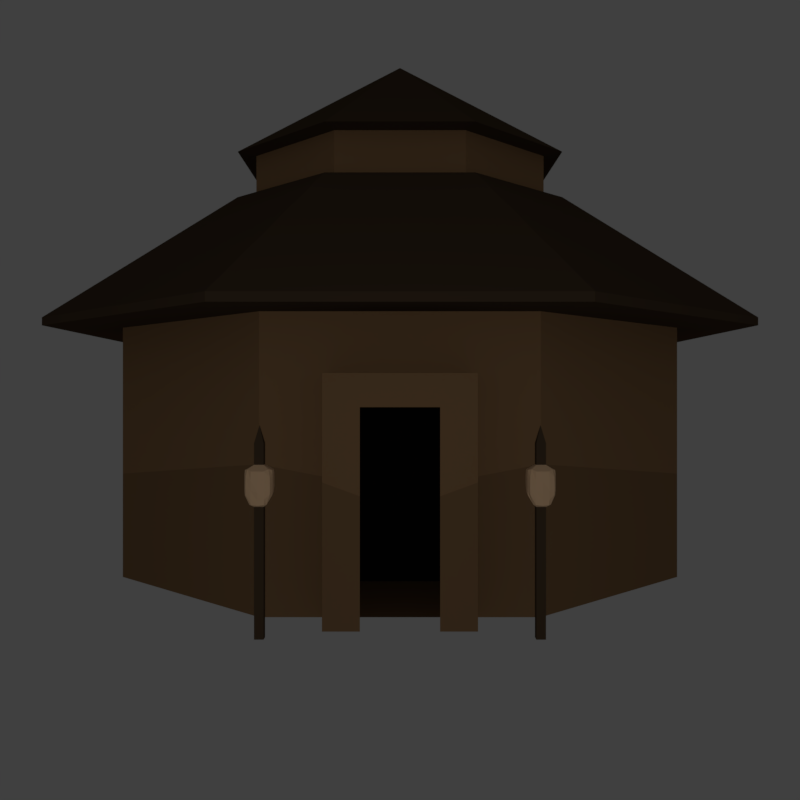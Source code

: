 # Source: TownHall_Aswang_.blend  (saved by Blender 2.79.0; exported with 4.5.12 LTS)
import bpy
from mathutils import Matrix  # noqa: F401  (used for matrix-valued properties, if any)

bpy.ops.wm.read_factory_settings(use_empty=True)
scene = bpy.context.scene
scene.name = 'Scene'

# ---- collections
col_collection_2 = bpy.data.collections.new('Collection 2'); scene.collection.children.link(col_collection_2)
col_collection_3 = bpy.data.collections.new('Collection 3'); scene.collection.children.link(col_collection_3)
col_collection_13 = bpy.data.collections.new('Collection 13'); scene.collection.children.link(col_collection_13)

# ---- materials (node trees are filled in below, after node groups)
mat_straw = bpy.data.materials.new('Straw')
mat_straw.alpha_threshold = 0.0
mat_straw.use_transparent_shadow = False
mat_straw.diffuse_color = (0.3424, 0.1985, 0.09584, 1.0)
mat_straw.roughness = 0.5
mat_straw.specular_intensity = 0.0
mat_black = bpy.data.materials.new('Black')
mat_black.alpha_threshold = 0.0
mat_black.use_transparent_shadow = False
mat_black.diffuse_color = (0.01109, 0.01109, 0.01109, 1.0)
mat_black.roughness = 0.5
mat_black.specular_intensity = 0.0
mat_straw_001 = bpy.data.materials.new('Straw.001')
mat_straw_001.alpha_threshold = 0.0
mat_straw_001.use_transparent_shadow = False
mat_straw_001.diffuse_color = (0.2738, 0.1596, 0.07777, 1.0)
mat_straw_001.roughness = 0.5
mat_straw_001.specular_intensity = 0.0
mat_belt = bpy.data.materials.new('Belt')
mat_belt.alpha_threshold = 0.0
mat_belt.use_transparent_shadow = False
mat_belt.diffuse_color = (0.09084, 0.06018, 0.03625, 1.0)
mat_belt.roughness = 0.5
mat_belt.specular_intensity = 0.0
mat_skin = bpy.data.materials.new('Skin')
mat_skin.alpha_threshold = 0.0
mat_skin.use_transparent_shadow = False
mat_skin.diffuse_color = (0.9404, 0.6221, 0.3694, 1.0)
mat_skin.roughness = 0.5
mat_skin.specular_intensity = 0.0
mat_skin.line_color = (0.0, 0.0, 0.0, 1.0)
mat_emblem = bpy.data.materials.new('Emblem')
mat_emblem.alpha_threshold = 0.0
mat_emblem.use_transparent_shadow = False
mat_emblem.diffuse_color = (0.8, 0.06998, 0.03708, 1.0)
mat_emblem.roughness = 0.5
mat_emblem.specular_intensity = 0.0

# ---- material node trees

# ---- world
world_world = bpy.data.worlds.new('World'); scene.world = world_world
world_world.color = (0.05088, 0.05088, 0.05088)
world_world.use_sun_shadow = False
world_world.sun_shadow_jitter_overblur = 0.0
world_world.cycles.sampling_method = 'MANUAL'

# ---- cameras
cam_camera = bpy.data.cameras.new('Camera')
cam_camera.clip_end = 100.0
cam_camera.lens = 35.0
cam_camera.sensor_width = 32.0
cam_camera.sensor_height = 18.0
cam_camera.display_size = 2.0
cam_camera.dof.focus_distance = 0.0
cam_camera.dof.aperture_fstop = 128.0
cam_camera.dof.aperture_blades = 6

# ---- lights
light_point = bpy.data.lights.new('Point', 'POINT')
light_point.transmission_factor = 0.0
light_point.energy = 200.0
light_point.shadow_buffer_clip_start = 0.5
light_point.shadow_soft_size = 0.1
light_point.shadow_maximum_resolution = 0.006
light_point.use_absolute_resolution = True

# ---- meshes
me_cube_011 = bpy.data.meshes.new('Cube.011')
me_cube_011.from_pydata([(-1.0, -1.0, -1.0), (-0.6151, -0.6151, 1.064), (-1.0, 1.0, -1.0), (-0.6151, 0.6151, 1.064), (1.0, -1.0, -1.0), (0.6151, -0.6151, 1.064), (1.0, 1.0, -1.0), (0.6151, 0.6151, 1.064), (0.0, 1.414, -1.0), (3.725e-09, 0.8699, 1.064), (0.0, -1.414, -1.0), (-2.235e-08, -0.8699, 1.064), (-1.414, 0.0, -1.0), (-0.8699, 5.588e-09, 1.064), (1.414, 0.0, -1.0), (0.8699, -1.863e-09, 1.064), (0.0, 1.863e-09, 1.605), (0.0, 0.0, -1.0), (-1.25, -1.25, 0.1747), (-1.25, 1.25, 0.1747), (1.25, 1.25, 0.1747), (1.25, -1.25, 0.1747), (0.0, -1.768, 0.1747), (0.0, 1.768, 0.1747), (1.768, 1.863e-09, 0.1747), (-1.768, 1.863e-09, 0.1747), (-1.0, 1.0, 0.1747), (1.0, 1.0, 0.1747), (1.0, -1.0, 0.1747), (0.0, -1.414, 0.1747), (0.0, 1.414, 0.1747), (1.414, 0.0, 0.1747), (-1.414, 0.0, 0.1747), (-1.0, -1.0, 0.1747), (-1.279, -0.327, -1.0), (-1.135, -0.673, -1.0), (-1.279, -0.327, -0.192), (-1.135, -0.673, -0.192), (-0.6629, -0.07187, -1.0), (-0.5195, -0.4179, -1.0), (-0.6629, -0.07187, -0.192), (-0.5195, -0.4179, -0.192), (-1.0, 1.0, -0.5127), (1.0, 1.0, -0.5127), (1.0, -1.0, -0.4127), (0.0, -1.414, -0.5127), (0.0, 1.414, -0.4127), (1.414, 0.0, -0.5127), (-1.414, 0.0, -0.4127), (-1.0, -1.0, -0.4127), (-1.279, -0.327, -0.5127), (-1.135, -0.673, -0.5127), (-0.6629, -0.07187, -0.5127), (-0.5195, -0.4179, -0.5127), (-0.6151, -0.6151, 0.839), (-0.6151, 0.6151, 0.839), (0.6151, 0.6151, 0.839), (0.6151, -0.6151, 0.839), (0.0, -0.8699, 0.839), (0.0, 0.8699, 0.839), (0.8699, 1.863e-09, 0.839), (-0.8699, 1.863e-09, 0.839), (-1.25, 1.25, 0.2111), (1.25, 1.25, 0.2111), (1.25, -1.25, 0.2111), (0.0, -1.768, 0.2111), (0.0, 1.768, 0.2111), (1.768, 1.863e-09, 0.2111), (-1.768, 1.863e-09, 0.2111), (-1.25, -1.25, 0.2111), (-0.5488, -0.5488, 0.8511), (-0.5488, -0.5488, 1.052), (-0.7761, -2.174e-08, 1.052), (-0.5488, 0.5488, 1.052), (-2.099e-08, 0.7761, 1.052), (0.5488, 0.5488, 1.052), (0.7761, 2.346e-08, 1.052), (0.5488, -0.5488, 1.052), (7.589e-09, -0.7761, 1.052), (-0.5488, 0.5488, 0.8511), (0.5488, 0.5488, 0.8511), (0.5488, -0.5488, 0.8511), (2.753e-08, -0.7761, 0.8511), (-2.432e-08, 0.7761, 0.8511), (0.7761, 2.678e-08, 0.8511), (-0.7761, -2.507e-08, 0.8511), (-1.1, -0.7597, -1.0), (-1.315, -0.2403, -1.0), (-1.315, -0.2403, -0.06827), (-1.1, -0.7597, -0.06827), (-1.1, -0.7597, -0.4627), (-1.315, -0.2403, -0.4627), (-1.456, -0.4467, -0.5127), (-1.456, -0.4467, -1.0), (-1.345, -0.7137, -0.5127), (-1.345, -0.7137, -0.192), (-1.456, -0.4467, -0.192), (-1.293, -0.8399, -1.0), (-1.345, -0.7137, -1.0), (-1.293, -0.8399, -0.4627), (-1.508, -0.3206, -0.4627), (-1.508, -0.3206, -1.0), (-1.508, -0.3206, -0.06827), (-1.293, -0.8399, -0.06827), (-1.346, -0.1635, -0.4627)], [], [(13, 3, 73, 72), (54, 58, 82, 70), (7, 15, 76, 75), (58, 57, 81, 82), (17, 14, 4, 10), (16, 13, 1), (15, 16, 5), (12, 17, 10, 0), (15, 5, 77, 76), (5, 11, 78, 77), (2, 8, 17, 12), (7, 16, 15), (9, 3, 16), (8, 6, 14, 17), (59, 55, 79, 83), (1, 13, 72, 71), (1, 11, 16), (5, 16, 11), (16, 3, 13), (16, 7, 9), (33, 18, 25, 32), (27, 20, 24, 31), (26, 19, 23, 30), (28, 21, 22, 29), (29, 22, 18, 33), (31, 24, 21, 28), (30, 23, 20, 27), (32, 25, 19, 26), (48, 32, 26, 42), (46, 30, 27, 43), (47, 31, 28, 44), (45, 29, 33, 49), (44, 28, 29, 45), (42, 26, 30, 46), (43, 27, 31, 47), (87, 86, 35, 34), (37, 36, 40, 41), (34, 50, 92, 93), (89, 88, 102, 103), (35, 86, 97, 98), (53, 41, 40, 52), (50, 34, 38, 52), (51, 37, 41, 53), (35, 51, 53, 39), (36, 50, 52, 40), (39, 53, 52, 38), (50, 36, 96, 92), (90, 89, 103, 99), (6, 43, 47, 14), (2, 42, 46, 8), (4, 44, 45, 10), (10, 45, 49, 0), (14, 47, 44, 4), (8, 46, 43, 6), (12, 48, 42, 2), (69, 54, 61, 68), (63, 56, 60, 67), (62, 55, 59, 66), (64, 57, 58, 65), (65, 58, 54, 69), (67, 60, 57, 64), (66, 59, 56, 63), (68, 61, 55, 62), (25, 68, 62, 19), (23, 66, 63, 20), (24, 67, 64, 21), (22, 65, 69, 18), (21, 64, 65, 22), (19, 62, 66, 23), (20, 63, 67, 24), (18, 69, 68, 25), (85, 72, 73, 79), (83, 74, 75, 80), (84, 76, 77, 81), (82, 78, 71, 70), (81, 77, 78, 82), (79, 73, 74, 83), (80, 75, 76, 84), (70, 71, 72, 85), (57, 60, 84, 81), (56, 59, 83, 80), (11, 1, 71, 78), (55, 61, 85, 79), (9, 7, 75, 74), (61, 54, 70, 85), (3, 9, 74, 73), (60, 56, 80, 84), (32, 48, 91, 88), (0, 49, 90, 86), (49, 33, 89, 90), (33, 32, 88, 89), (48, 12, 87, 91), (12, 0, 86, 87), (100, 101, 93, 92), (103, 102, 96, 95), (99, 103, 95, 94), (97, 99, 94, 98), (102, 100, 92, 96), (51, 35, 98, 94), (88, 91, 100, 102), (91, 87, 101, 100), (37, 51, 94, 95), (86, 90, 99, 97), (87, 34, 93, 101), (36, 37, 95, 96)])
me_cube_011.polygons.foreach_set('material_index', [3, 3, 3, 3, 0, 3, 3, 2, 3, 3, 0, 3, 3, 0, 3, 3, 3, 3, 3, 3, 3, 3, 3, 3, 3, 3, 3, 3, 0, 0, 0, 0, 0, 0, 0, 0, 2, 2, 0, 0, 1, 2, 2, 2, 2, 1, 2, 0, 2, 2, 2, 2, 2, 2, 2, 3, 3, 3, 3, 3, 3, 3, 3, 3, 3, 3, 3, 3, 3, 3, 3, 0, 0, 0, 0, 0, 0, 0, 0, 3, 3, 3, 3, 3, 3, 3, 3, 0, 2, 0, 0, 2, 0, 2, 0, 0, 2, 0, 2, 0, 2, 2, 2, 0, 2])
me_cube_011.materials.append(mat_straw)
me_cube_011.materials.append(mat_black)
me_cube_011.materials.append(mat_straw_001)
me_cube_011.materials.append(mat_belt)
me_cube_011.use_remesh_preserve_volume = False
me_cube_011.use_remesh_preserve_attributes = False
me_cube_011.use_mirror_vertex_groups = False
me_cube_011.update()
me_cube_014 = bpy.data.meshes.new('Cube.014')
me_cube_014.from_pydata([(-1.0, -1.0, -1.0), (-2.16, -2.16, 34.67), (-1.0, 1.0, -1.0), (-2.16, 2.16, 34.67), (1.0, -1.0, -1.0), (2.16, -2.16, 34.67), (1.0, 1.0, -1.0), (2.16, 2.16, 34.67), (-1.0, -1.0, 26.72), (-1.0, 1.0, 28.26), (1.0, 1.0, 28.26), (1.0, -1.0, 26.72), (-1.0, -1.0, 40.0), (-1.0, 1.0, 40.0), (1.0, 1.0, 40.0), (1.0, -1.0, 40.0), (-1.0, 1.0, 11.24), (1.0, 1.0, 11.24), (1.0, -1.0, 11.24), (-1.0, -1.0, 11.24), (-1.793, -2.16, 27.3), (-2.16, 2.16, 29.76), (2.16, 2.16, 29.76), (1.793, -2.16, 27.3), (-1.0, -1.0, 35.5), (-1.0, 1.0, 35.5), (1.0, -1.0, 35.5), (1.0, 1.0, 35.5), (-2.553, -2.553, 30.8), (-2.976, 0.0, 34.42), (0.0, 2.976, 34.42), (2.976, 0.0, 34.42), (0.0, -2.976, 33.95), (-2.553, 2.553, 32.23), (2.553, 2.553, 32.23), (2.553, -2.553, 30.8), (0.0, -2.976, 27.16), (2.976, 0.0, 29.8), (0.0, 2.976, 30.04), (-2.976, 0.0, 29.8), (0.0, -3.248, 29.97), (2.994, 0.0, 32.19), (0.0, 2.994, 32.23), (-2.994, 0.0, 32.19), (-2.501, -2.501, 33.08), (-2.846, 1.346, 34.45), (1.346, 2.846, 34.45), (2.846, -1.346, 34.45), (-1.346, -2.846, 34.26), (-2.501, 2.501, 30.88), (2.501, 2.501, 30.88), (2.501, -2.501, 29.4), (-1.346, -2.846, 27.3), (2.846, -1.346, 29.17), (1.346, 2.846, 30.0), (-2.846, 1.346, 30.0), (-2.501, -2.501, 29.4), (-2.846, -1.346, 34.45), (-1.346, 2.846, 34.45), (2.846, 1.346, 34.45), (1.346, -2.846, 34.26), (-2.501, 2.501, 33.57), (2.501, 2.501, 33.57), (2.501, -2.501, 33.08), (1.346, -2.846, 27.3), (2.846, 1.346, 30.0), (-1.346, 2.846, 30.0), (-2.846, -1.346, 29.17), (-1.441, -2.941, 30.22), (1.441, -2.941, 30.22), (0.0, -2.994, 28.15), (0.0, -2.994, 32.21), (2.941, -1.441, 31.34), (2.941, 1.441, 32.23), (2.994, 0.0, 30.41), (2.994, 0.0, 33.54), (1.441, 2.941, 32.23), (-1.441, 2.941, 32.23), (0.0, 2.994, 30.92), (0.0, 2.994, 33.54), (-2.941, 1.441, 32.23), (-2.941, -1.441, 31.34), (-2.994, 0.0, 30.41), (-2.994, 0.0, 33.54), (-2.931, -1.431, 33.54), (-2.931, -1.431, 30.11), (-2.931, 1.431, 30.91), (-1.431, 2.931, 33.54), (-1.431, 2.931, 30.91), (1.431, 2.931, 30.91), (2.931, 1.431, 33.54), (2.931, 1.431, 30.91), (2.931, -1.431, 30.11), (1.431, -2.931, 32.47), (1.431, -2.931, 28.51), (-1.431, -2.931, 28.51), (-1.431, -2.931, 32.47), (2.931, -1.431, 33.54), (1.431, 2.931, 33.54), (-2.931, 1.431, 33.54), (0.0004112, 0.0004112, 43.76)], [], [(99, 45, 3, 61), (98, 46, 7, 62), (97, 47, 5, 63), (96, 48, 1, 44), (2, 6, 4, 0), (25, 24, 12, 13), (18, 11, 8, 19), (17, 10, 11, 18), (16, 9, 10, 17), (19, 8, 9, 16), (14, 100, 15), (24, 26, 15, 12), (27, 25, 13, 14), (26, 27, 14, 15), (0, 19, 16, 2), (2, 16, 17, 6), (6, 17, 18, 4), (4, 18, 19, 0), (11, 23, 64, 36, 52, 20, 8), (10, 22, 65, 37, 53, 23, 11), (9, 21, 66, 38, 54, 22, 10), (8, 20, 67, 39, 55, 21, 9), (5, 47, 31, 59, 7, 27, 26), (7, 46, 30, 58, 3, 25, 27), (1, 48, 32, 60, 5, 26, 24), (3, 45, 29, 57, 1, 24, 25), (95, 68, 28, 56), (94, 69, 40, 70), (93, 60, 32, 71), (92, 72, 35, 51), (91, 73, 41, 74), (90, 59, 31, 75), (89, 76, 34, 50), (88, 77, 42, 78), (87, 58, 30, 79), (86, 80, 33, 49), (85, 81, 43, 82), (84, 57, 29, 83), (81, 84, 83, 43), (28, 44, 84, 81), (44, 1, 57, 84), (67, 85, 82, 39), (20, 56, 85, 67), (56, 28, 81, 85), (55, 86, 49, 21), (39, 82, 86, 55), (82, 43, 80, 86), (77, 87, 79, 42), (33, 61, 87, 77), (61, 3, 58, 87), (66, 88, 78, 38), (21, 49, 88, 66), (49, 33, 77, 88), (54, 89, 50, 22), (38, 78, 89, 54), (78, 42, 76, 89), (73, 90, 75, 41), (34, 62, 90, 73), (62, 7, 59, 90), (65, 91, 74, 37), (22, 50, 91, 65), (50, 34, 73, 91), (53, 92, 51, 23), (37, 74, 92, 53), (74, 41, 72, 92), (69, 93, 71, 40), (35, 63, 93, 69), (63, 5, 60, 93), (64, 94, 70, 36), (23, 51, 94, 64), (51, 35, 69, 94), (52, 95, 56, 20), (36, 70, 95, 52), (70, 40, 68, 95), (68, 96, 44, 28), (40, 71, 96, 68), (71, 32, 48, 96), (72, 97, 63, 35), (41, 75, 97, 72), (75, 31, 47, 97), (76, 98, 62, 34), (42, 79, 98, 76), (79, 30, 46, 98), (80, 99, 61, 33), (43, 83, 99, 80), (83, 29, 45, 99), (12, 100, 13), (15, 100, 12), (13, 100, 14)])
me_cube_014.polygons.foreach_set('material_index', [1, 1, 1, 1, 0, 0, 0, 0, 0, 0, 0, 0, 0, 0, 0, 0, 0, 0, 1, 1, 1, 1, 1, 1, 1, 1, 1, 1, 1, 1, 1, 1, 1, 1, 1, 1, 1, 1, 1, 1, 1, 1, 1, 1, 1, 1, 1, 1, 1, 1, 1, 1, 1, 1, 1, 1, 1, 1, 1, 1, 1, 1, 1, 1, 1, 1, 1, 1, 1, 1, 1, 1, 1, 1, 1, 1, 1, 1, 1, 1, 1, 1, 1, 1, 1, 1, 0, 0, 0])
me_cube_014.materials.append(mat_belt)
me_cube_014.materials.append(mat_skin)
me_cube_014.use_remesh_preserve_volume = False
me_cube_014.use_remesh_preserve_attributes = False
me_cube_014.use_mirror_vertex_groups = False
me_cube_014.update()
me_cube_013 = bpy.data.meshes.new('Cube.013')
me_cube_013.from_pydata([(-1.0, -1.0, -1.0), (-2.16, -2.16, 34.67), (-1.0, 1.0, -1.0), (-2.16, 2.16, 34.67), (1.0, -1.0, -1.0), (2.16, -2.16, 34.67), (1.0, 1.0, -1.0), (2.16, 2.16, 34.67), (-1.0, -1.0, 26.72), (-1.0, 1.0, 28.26), (1.0, 1.0, 28.26), (1.0, -1.0, 26.72), (-1.0, -1.0, 40.0), (-1.0, 1.0, 40.0), (1.0, 1.0, 40.0), (1.0, -1.0, 40.0), (-1.0, 1.0, 11.24), (1.0, 1.0, 11.24), (1.0, -1.0, 11.24), (-1.0, -1.0, 11.24), (-1.793, -2.16, 27.3), (-2.16, 2.16, 29.76), (2.16, 2.16, 29.76), (1.793, -2.16, 27.3), (-1.0, -1.0, 35.5), (-1.0, 1.0, 35.5), (1.0, -1.0, 35.5), (1.0, 1.0, 35.5), (-2.553, -2.553, 30.8), (-2.976, 0.0, 34.42), (0.0, 2.976, 34.42), (2.976, 0.0, 34.42), (0.0, -2.976, 33.95), (-2.553, 2.553, 32.23), (2.553, 2.553, 32.23), (2.553, -2.553, 30.8), (0.0, -2.976, 27.16), (2.976, 0.0, 29.8), (0.0, 2.976, 30.04), (-2.976, 0.0, 29.8), (0.0, -3.248, 29.97), (2.994, 0.0, 32.19), (0.0, 2.994, 32.23), (-2.994, 0.0, 32.19), (-2.501, -2.501, 33.08), (-2.846, 1.346, 34.45), (1.346, 2.846, 34.45), (2.846, -1.346, 34.45), (-1.346, -2.846, 34.26), (-2.501, 2.501, 30.88), (2.501, 2.501, 30.88), (2.501, -2.501, 29.4), (-1.346, -2.846, 27.3), (2.846, -1.346, 29.17), (1.346, 2.846, 30.0), (-2.846, 1.346, 30.0), (-2.501, -2.501, 29.4), (-2.846, -1.346, 34.45), (-1.346, 2.846, 34.45), (2.846, 1.346, 34.45), (1.346, -2.846, 34.26), (-2.501, 2.501, 33.57), (2.501, 2.501, 33.57), (2.501, -2.501, 33.08), (1.346, -2.846, 27.3), (2.846, 1.346, 30.0), (-1.346, 2.846, 30.0), (-2.846, -1.346, 29.17), (-1.441, -2.941, 30.22), (1.441, -2.941, 30.22), (0.0, -2.994, 28.15), (0.0, -2.994, 32.21), (2.941, -1.441, 31.34), (2.941, 1.441, 32.23), (2.994, 0.0, 30.41), (2.994, 0.0, 33.54), (1.441, 2.941, 32.23), (-1.441, 2.941, 32.23), (0.0, 2.994, 30.92), (0.0, 2.994, 33.54), (-2.941, 1.441, 32.23), (-2.941, -1.441, 31.34), (-2.994, 0.0, 30.41), (-2.994, 0.0, 33.54), (-2.931, -1.431, 33.54), (-2.931, -1.431, 30.11), (-2.931, 1.431, 30.91), (-1.431, 2.931, 33.54), (-1.431, 2.931, 30.91), (1.431, 2.931, 30.91), (2.931, 1.431, 33.54), (2.931, 1.431, 30.91), (2.931, -1.431, 30.11), (1.431, -2.931, 32.47), (1.431, -2.931, 28.51), (-1.431, -2.931, 28.51), (-1.431, -2.931, 32.47), (2.931, -1.431, 33.54), (1.431, 2.931, 33.54), (-2.931, 1.431, 33.54), (0.0004112, 0.0004112, 43.76)], [], [(99, 45, 3, 61), (98, 46, 7, 62), (97, 47, 5, 63), (96, 48, 1, 44), (2, 6, 4, 0), (25, 24, 12, 13), (18, 11, 8, 19), (17, 10, 11, 18), (16, 9, 10, 17), (19, 8, 9, 16), (14, 100, 15), (24, 26, 15, 12), (27, 25, 13, 14), (26, 27, 14, 15), (0, 19, 16, 2), (2, 16, 17, 6), (6, 17, 18, 4), (4, 18, 19, 0), (11, 23, 64, 36, 52, 20, 8), (10, 22, 65, 37, 53, 23, 11), (9, 21, 66, 38, 54, 22, 10), (8, 20, 67, 39, 55, 21, 9), (5, 47, 31, 59, 7, 27, 26), (7, 46, 30, 58, 3, 25, 27), (1, 48, 32, 60, 5, 26, 24), (3, 45, 29, 57, 1, 24, 25), (95, 68, 28, 56), (94, 69, 40, 70), (93, 60, 32, 71), (92, 72, 35, 51), (91, 73, 41, 74), (90, 59, 31, 75), (89, 76, 34, 50), (88, 77, 42, 78), (87, 58, 30, 79), (86, 80, 33, 49), (85, 81, 43, 82), (84, 57, 29, 83), (81, 84, 83, 43), (28, 44, 84, 81), (44, 1, 57, 84), (67, 85, 82, 39), (20, 56, 85, 67), (56, 28, 81, 85), (55, 86, 49, 21), (39, 82, 86, 55), (82, 43, 80, 86), (77, 87, 79, 42), (33, 61, 87, 77), (61, 3, 58, 87), (66, 88, 78, 38), (21, 49, 88, 66), (49, 33, 77, 88), (54, 89, 50, 22), (38, 78, 89, 54), (78, 42, 76, 89), (73, 90, 75, 41), (34, 62, 90, 73), (62, 7, 59, 90), (65, 91, 74, 37), (22, 50, 91, 65), (50, 34, 73, 91), (53, 92, 51, 23), (37, 74, 92, 53), (74, 41, 72, 92), (69, 93, 71, 40), (35, 63, 93, 69), (63, 5, 60, 93), (64, 94, 70, 36), (23, 51, 94, 64), (51, 35, 69, 94), (52, 95, 56, 20), (36, 70, 95, 52), (70, 40, 68, 95), (68, 96, 44, 28), (40, 71, 96, 68), (71, 32, 48, 96), (72, 97, 63, 35), (41, 75, 97, 72), (75, 31, 47, 97), (76, 98, 62, 34), (42, 79, 98, 76), (79, 30, 46, 98), (80, 99, 61, 33), (43, 83, 99, 80), (83, 29, 45, 99), (12, 100, 13), (15, 100, 12), (13, 100, 14)])
me_cube_013.polygons.foreach_set('material_index', [1, 1, 1, 1, 0, 0, 0, 0, 0, 0, 0, 0, 0, 0, 0, 0, 0, 0, 1, 1, 1, 1, 1, 1, 1, 1, 1, 1, 1, 1, 1, 1, 1, 1, 1, 1, 1, 1, 1, 1, 1, 1, 1, 1, 1, 1, 1, 1, 1, 1, 1, 1, 1, 1, 1, 1, 1, 1, 1, 1, 1, 1, 1, 1, 1, 1, 1, 1, 1, 1, 1, 1, 1, 1, 1, 1, 1, 1, 1, 1, 1, 1, 1, 1, 1, 1, 0, 0, 0])
me_cube_013.materials.append(mat_belt)
me_cube_013.materials.append(mat_skin)
me_cube_013.use_remesh_preserve_volume = False
me_cube_013.use_remesh_preserve_attributes = False
me_cube_013.use_mirror_vertex_groups = False
me_cube_013.update()
me_plane_002 = bpy.data.meshes.new('Plane.002')
me_plane_002.from_pydata([(0.5, -1.0, 0.0), (0.5, 1.0, 0.0), (0.5, -0.5, 0.042), (0.5, 4.482e-09, 0.1025), (0.5, 0.5, 0.09225), (0.25, -0.8765, -5.399e-09), (0.25, 1.0, 0.0), (0.25, -0.5, 0.042), (0.147, 4.482e-09, 0.1025), (0.25, 0.5, 0.09225), (-0.5, -1.0, 0.0), (-0.5, 1.0, 0.0), (0.0, -0.7859, -9.359e-09), (0.0, 1.0, 0.0), (-0.5, -0.5, 0.042), (-0.5, 4.482e-09, 0.1025), (-0.5, 0.5, 0.09225), (0.0, -0.5, 0.042), (0.0, 4.482e-09, 0.1025), (0.03589, 0.3742, 0.09225), (-0.25, -1.241, 1.055e-08), (-0.25, 1.0, 0.0), (-0.1604, -0.3379, 0.042), (-0.25, 4.482e-09, 0.1025), (-0.1423, 0.5, 0.09225)], [], [(9, 4, 1, 6), (5, 0, 2, 7), (7, 2, 3, 8), (8, 3, 4, 9), (12, 5, 7, 17), (19, 9, 6, 13), (24, 21, 11, 16), (20, 22, 14, 10), (22, 23, 15, 14), (23, 24, 16, 15), (18, 23, 17), (12, 17, 22, 20), (19, 13, 21, 24), (18, 24, 23), (17, 7, 18), (9, 19, 8)])
me_plane_002.materials.append(mat_emblem)
me_plane_002.use_remesh_preserve_volume = False
me_plane_002.use_remesh_preserve_attributes = False
me_plane_002.use_mirror_vertex_groups = False
me_plane_002.update()
me_plane_001 = bpy.data.meshes.new('Plane.001')
me_plane_001.from_pydata([(0.2899, -1.338, 1.477e-08), (0.5, 1.0, 0.0), (0.3184, -0.5, 0.042), (0.5, 4.482e-09, 0.1025), (0.5, 0.5, 0.09225), (0.1241, -0.8765, -5.399e-09), (0.25, 1.0, 0.0), (0.139, -0.256, 0.042), (0.25, 0.3137, 0.1025), (0.25, 0.5, 0.09225), (-0.5, 1.0, 0.0), (0.0, -0.7859, -9.359e-09), (0.0, 1.0, 0.0), (-0.5, -0.5, 0.042), (-0.5, 4.482e-09, 0.1025), (-0.5, 0.5, 0.09225), (0.0, -0.5, 0.042), (0.1547, 0.1992, 0.1025), (0.0, 0.5, 0.09225), (-0.25, -1.189, 8.275e-09), (-0.25, 1.0, 0.0), (-0.3534, -0.7579, 0.042), (-0.25, 4.482e-09, 0.1025), (-0.25, 0.5, 0.09225)], [], [(9, 4, 1, 6), (5, 0, 2, 7), (7, 2, 3, 8), (8, 3, 4, 9), (17, 8, 9, 18), (11, 5, 7, 16), (18, 9, 6, 12), (23, 20, 10, 15), (21, 22, 14, 13), (22, 23, 15, 14), (17, 18, 23, 22), (16, 17, 22, 21), (11, 16, 21, 19), (18, 12, 20, 23)])
me_plane_001.materials.append(mat_emblem)
me_plane_001.use_remesh_preserve_volume = False
me_plane_001.use_remesh_preserve_attributes = False
me_plane_001.use_mirror_vertex_groups = False
me_plane_001.update()
me_plane = bpy.data.meshes.new('Plane')
me_plane.from_pydata([(0.5, -1.278, 1.216e-08), (0.5, 1.0, 0.0), (0.5, -0.5, 0.042), (0.5, 4.482e-09, 0.1025), (0.5, 0.5, 0.09225), (0.2397, -0.8765, -5.399e-09), (0.25, 1.0, 0.0), (0.1523, -0.5, 0.042), (0.25, 4.482e-09, 0.1025), (0.25, 0.5, 0.09225), (-0.5, -1.0, 0.0), (-0.5, 1.0, 0.0), (0.0, 1.0, 0.0), (-0.5, -0.5, 0.042), (-0.5, 4.482e-09, 0.1025), (-0.5, 0.5, 0.09225), (0.0, -0.2977, 0.042), (-0.09308, 4.482e-09, 0.1025), (-0.08734, 0.5, 0.09225), (-0.25, -0.8765, -5.399e-09), (-0.25, 1.0, 0.0), (-0.25, -0.5, 0.042), (-0.25, 0.2972, 0.1025), (-0.25, 0.6644, 0.09225)], [], [(9, 4, 1, 6), (5, 0, 2, 7), (7, 2, 3, 8), (8, 3, 4, 9), (17, 8, 9, 18), (16, 7, 8, 17), (18, 9, 6, 12), (23, 20, 11, 15), (19, 21, 13, 10), (21, 22, 14, 13), (22, 23, 15, 14), (16, 17, 22, 21), (21, 19, 16), (18, 12, 20, 23)])
me_plane.materials.append(mat_emblem)
me_plane.use_remesh_preserve_volume = False
me_plane.use_remesh_preserve_attributes = False
me_plane.use_mirror_vertex_groups = False
me_plane.update()

# ---- objects
ob_point = bpy.data.objects.new('Point', light_point)
ob_camera = bpy.data.objects.new('Camera', cam_camera)
ob_hut = bpy.data.objects.new('Hut', me_cube_011)
ob_efigy_001 = bpy.data.objects.new('Efigy.001', me_cube_014)
ob_efigy = bpy.data.objects.new('Efigy', me_cube_013)
ob_plane_002 = bpy.data.objects.new('Plane.002', me_plane_002)
ob_plane_001 = bpy.data.objects.new('Plane.001', me_plane_001)
ob_plane = bpy.data.objects.new('Plane', me_plane)

# ---- transforms, parenting, visibility, modifiers, constraints
ob_point.location = (0.0, -14.0, 2.5)
ob_point.lineart.crease_threshold = 0.0
ob_camera.location = (0.0, -14.0, 2.5)
ob_camera.rotation_euler = (1.571, -0.0, 0.0)
ob_camera.lineart.crease_threshold = 0.0
ob_hut.location = (0.0, 0.0, 3.0)
ob_hut.rotation_euler = (0.0, -0.0, 1.178)
ob_hut.scale = (3.0, 3.0, 3.0)
ob_hut.lineart.crease_threshold = 0.0
ob_efigy_001.location = (1.474, -4.816, 0.05)
ob_efigy_001.scale = (0.05, 0.05, 0.05)
ob_efigy_001.lineart.crease_threshold = 0.0
ob_efigy.location = (-1.474, -4.816, 0.05)
ob_efigy.scale = (0.05, 0.05, 0.05)
ob_efigy.lineart.crease_threshold = 0.0
ob_plane_002.location = (0.0, 3.959, 2.559)
ob_plane_002.rotation_euler = (1.571, -0.0, 3.142)
ob_plane_002.scale = (1.5, 1.5, 1.5)
ob_plane_002.lineart.crease_threshold = 0.0
ob_plane_001.location = (-3.959, 0.0, 2.559)
ob_plane_001.rotation_euler = (1.571, -0.0, -1.571)
ob_plane_001.scale = (1.5, 1.5, 1.5)
ob_plane_001.lineart.crease_threshold = 0.0
ob_plane.location = (3.959, 0.0, 2.559)
ob_plane.rotation_euler = (1.571, -0.0, 1.571)
ob_plane.scale = (1.5, 1.5, 1.5)
ob_plane.lineart.crease_threshold = 0.0

# ---- collection membership
col_collection_2.objects.link(ob_point)
col_collection_2.objects.link(ob_camera)
col_collection_2.objects.link(ob_hut)
col_collection_3.objects.link(ob_efigy_001)
col_collection_3.objects.link(ob_efigy)
col_collection_13.objects.link(ob_plane_002)
col_collection_13.objects.link(ob_plane_001)
col_collection_13.objects.link(ob_plane)

# ---- scene / render settings (as saved in the file)
scene.camera = ob_camera
scene.frame_start = 0; scene.frame_end = 39; scene.frame_set(17)
scene.render.engine = 'BLENDER_EEVEE_NEXT'
scene.render.resolution_y = 1920
scene.render.resolution_percentage = 50
scene.render.dither_intensity = 0.0
scene.render.film_transparent = True
scene.cycles.use_denoising = False
scene.cycles.samples = 128
scene.cycles.sampling_pattern = 'TABULATED_SOBOL'
scene.cycles.light_sampling_threshold = 0.0
scene.cycles.use_adaptive_sampling = False
scene.cycles.use_light_tree = False
scene.cycles.blur_glossy = 0.0
scene.cycles.sample_clamp_indirect = 0.0
scene.view_settings.view_transform = 'Standard'
bpy.context.view_layer.update()
